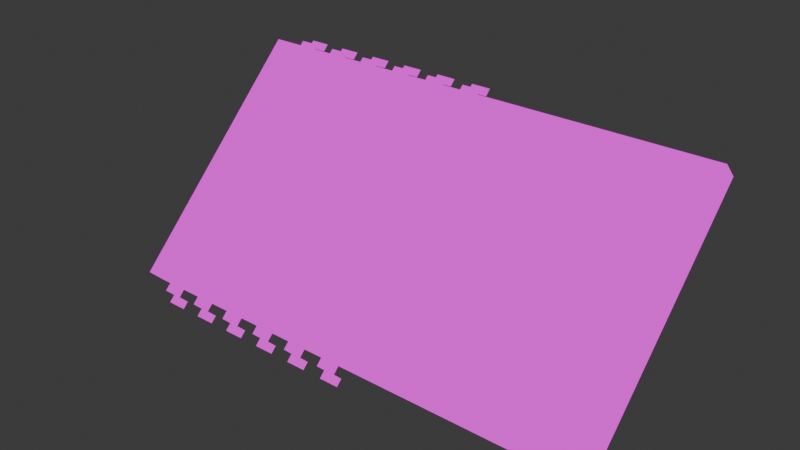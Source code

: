 # Source: radio.blend  (saved by Blender 5.0.119; exported with 4.5.12 LTS)
import bpy
from mathutils import Matrix  # noqa: F401  (used for matrix-valued properties, if any)

bpy.ops.wm.read_factory_settings(use_empty=True)
scene = bpy.context.scene
scene.name = 'Scene'

# ---- collections
col_collection = bpy.data.collections.new('Collection'); scene.collection.children.link(col_collection)

# ---- images (referenced by path relative to the original .blend; pixels are not part of the script)
import os
ASSET_DIR = os.environ.get("B2B_ASSET_DIR", "")  # directory of the original .blend (textures are referenced by path, not embedded)
HERE = os.path.dirname(os.path.abspath(__file__))  # packed textures are extracted next to this script under _unpacked/

def load_image(name, relpath, width, height, colorspace="sRGB"):
    """Load a texture the original file referenced (path relative to the .blend, or extracted next to this script)."""
    p = next((c for c in (os.path.join(HERE, relpath), os.path.join(ASSET_DIR, relpath)) if relpath and os.path.exists(c)), "")
    if p:
        img = bpy.data.images.load(p, check_existing=True)
        img.name = name
    else:  # same state as the original file: an image datablock whose file is absent (Cycles renders it pink)
        img = bpy.data.images.new(name, width, height)
        img.source = "FILE"
        img.filepath = "//" + (relpath or name)
    img.colorspace_settings.name = colorspace
    return img
img_digital_radio_png = load_image('digital_radio.png', 'digital_radio.png', 1024, 1024, 'sRGB')

# ---- materials (node trees are filled in below, after node groups)
mat_material = bpy.data.materials.new('Material')
mat_material.alpha_threshold = 0.0
mat_material.use_backface_culling_lightprobe_volume = False
mat_material.roughness = 0.5
mat_material.line_color = (0.0, 0.0, 0.0, 1.0)

# ---- material node trees
mat_material.use_nodes = True; mat_material.node_tree.nodes.clear()
_N = mat_material.node_tree.nodes; _L = mat_material.node_tree.links
n0 = _N.new('ShaderNodeOutputMaterial'); n0.name = 'Material Output'; n0.location = (200, 100)
n1 = _N.new('ShaderNodeEmission'); n1.name = 'Emission'; n1.location = (-200, 100)
n2 = _N.new('ShaderNodeTexImage'); n2.name = 'Image Texture'; n2.location = (-490, 80)
n2.image = img_digital_radio_png
_L.new(n1.outputs[0], n0.inputs[0])
_L.new(n2.outputs[0], n1.inputs[0])
n0.is_active_output = True

# ---- world
world_world = bpy.data.worlds.new('World'); scene.world = world_world
world_world.use_nodes = True; world_world.node_tree.nodes.clear()
_N = world_world.node_tree.nodes; _L = world_world.node_tree.links
n0 = _N.new('ShaderNodeOutputWorld'); n0.name = 'World Output'; n0.location = (200, 100)
n1 = _N.new('ShaderNodeBackground'); n1.name = 'Background'; n1.location = (-200, 100)
n1.inputs[0].default_value = (0.05088, 0.05088, 0.05088, 1.0)
_L.new(n1.outputs[0], n0.inputs[0])
n0.is_active_output = True
world_world.color = (0.05088, 0.05088, 0.05088)
world_world.sun_shadow_jitter_overblur = 0.0

# ---- meshes
me_digital_radio = bpy.data.meshes.new('digital_radio')
me_digital_radio.from_pydata([(-0.2408, 0.1326, 0.01153), (-0.2408, 0.1326, 8.021e-05), (0.2415, 0.1326, 0.01153), (0.2415, 0.1326, 8.021e-05), (-0.2408, -0.1326, 0.01153), (-0.2408, -0.1326, 8.021e-05), (0.2415, -0.1326, 0.01153), (0.2415, -0.1326, 8.021e-05), (-0.2188, -0.1093, 0.01105), (-0.2188, -0.1093, 0.01478), (-0.2188, 0.1093, 0.01105), (-0.2188, 0.1093, 0.01478), (-0.0001146, -0.1093, 0.01105), (-0.0001146, -0.1093, 0.01478), (-0.0001146, 0.1093, 0.01105), (-0.0001146, 0.1093, 0.01478), (-0.1395, 0.1415, 0.0002307), (-0.1195, 0.1415, 0.0002307), (-0.1395, 0.1415, 0.006545), (-0.1195, 0.1415, 0.006545), (-0.1395, 0.132, 0.006545), (-0.1195, 0.132, 0.006545), (-0.1795, 0.1415, 0.0002307), (-0.1595, 0.1415, 0.0002307), (-0.1795, 0.1415, 0.006545), (-0.1595, 0.1415, 0.006545), (-0.1795, 0.132, 0.006545), (-0.1595, 0.132, 0.006545), (-0.2195, 0.1415, 0.0002307), (-0.1995, 0.1415, 0.0002307), (-0.2195, 0.1415, 0.006545), (-0.1995, 0.1415, 0.006545), (-0.2195, 0.132, 0.006545), (-0.1995, 0.132, 0.006545), (-0.1395, -0.1313, 0.006506), (-0.1195, -0.1313, 0.006506), (-0.1395, -0.1412, 0.006506), (-0.1195, -0.1412, 0.006506), (-0.1395, -0.1412, 0.000191), (-0.1195, -0.1412, 0.000191), (-0.1795, -0.1313, 0.006506), (-0.1595, -0.1313, 0.006506), (-0.1795, -0.1412, 0.006506), (-0.1595, -0.1412, 0.006506), (-0.1795, -0.1412, 0.000191), (-0.1595, -0.1412, 0.000191), (-0.2195, -0.1313, 0.006506), (-0.1995, -0.1313, 0.006506), (-0.2195, -0.1412, 0.006506), (-0.1995, -0.1412, 0.006506), (-0.2195, -0.1412, 0.000191), (-0.1995, -0.1412, 0.000191), (-0.2398, -0.09, 0.006506), (-0.2398, -0.11, 0.006506), (-0.2506, -0.09, 0.006506), (-0.2506, -0.11, 0.006506), (-0.2506, -0.09, 0.000191), (-0.2506, -0.11, 0.000191), (-0.2398, -0.05, 0.006506), (-0.2398, -0.07, 0.006506), (-0.2506, -0.05, 0.006506), (-0.2506, -0.07, 0.006506), (-0.2506, -0.05, 0.000191), (-0.2506, -0.07, 0.000191), (-0.2398, -0.01, 0.006506), (-0.2398, -0.03, 0.006506), (-0.2506, -0.01, 0.006506), (-0.2506, -0.03, 0.006506), (-0.2506, -0.01, 0.000191), (-0.2506, -0.03, 0.000191), (-0.2398, 0.03, 0.006506), (-0.2398, 0.01, 0.006506), (-0.2506, 0.03, 0.006506), (-0.2506, 0.01, 0.006506), (-0.2506, 0.03, 0.000191), (-0.2506, 0.01, 0.000191), (-0.2398, 0.07, 0.006506), (-0.2398, 0.05, 0.006506), (-0.2506, 0.07, 0.006506), (-0.2506, 0.05, 0.006506), (-0.2506, 0.07, 0.000191), (-0.2506, 0.05, 0.000191), (-0.2398, 0.11, 0.006506), (-0.2398, 0.09, 0.006506), (-0.2506, 0.11, 0.006506), (-0.2506, 0.09, 0.006506), (-0.2506, 0.11, 0.000191), (-0.2506, 0.09, 0.000191), (0.02977, 0.1114, 0.01084), (0.02977, 0.1114, 0.01284), (0.04227, 0.0989, 0.01084), (0.04227, 0.0989, 0.01284), (0.02977, -0.06009, 0.01084), (0.02977, -0.06009, 0.01284), (0.04227, -0.06009, 0.01084), (0.04227, -0.06009, 0.01284), (-0.2586, -0.09, 0.000191), (-0.2586, -0.11, 0.000191), (-0.2586, -0.05, 0.000191), (-0.2586, -0.07, 0.000191), (-0.2586, -0.01, 0.000191), (-0.2586, -0.03, 0.000191), (-0.2586, 0.03, 0.000191), (-0.2586, 0.01, 0.000191), (-0.2586, 0.07, 0.000191), (-0.2586, 0.05, 0.000191), (-0.2586, 0.11, 0.000191), (-0.2586, 0.09, 0.000191), (-0.1395, -0.1492, 0.000191), (-0.1195, -0.1492, 0.000191), (-0.1795, -0.1492, 0.000191), (-0.1595, -0.1492, 0.000191), (-0.2195, -0.1492, 0.000191), (-0.1995, -0.1492, 0.000191), (-0.1395, 0.1495, 0.0002307), (-0.1195, 0.1495, 0.0002307), (-0.1795, 0.1495, 0.0002307), (-0.1595, 0.1495, 0.0002307), (-0.2195, 0.1495, 0.0002307), (-0.1995, 0.1495, 0.0002307), (-0.01952, -0.1313, 0.006506), (0.0004782, -0.1313, 0.006506), (-0.01952, -0.1412, 0.006506), (0.0004782, -0.1412, 0.006506), (-0.01952, -0.1412, 0.000191), (0.0004782, -0.1412, 0.000191), (-0.05952, -0.1313, 0.006506), (-0.03952, -0.1313, 0.006506), (-0.05952, -0.1412, 0.006506), (-0.03952, -0.1412, 0.006506), (-0.05952, -0.1412, 0.000191), (-0.03952, -0.1412, 0.000191), (-0.09952, -0.1313, 0.006506), (-0.07952, -0.1313, 0.006506), (-0.09952, -0.1412, 0.006506), (-0.07952, -0.1412, 0.006506), (-0.09952, -0.1412, 0.000191), (-0.07952, -0.1412, 0.000191), (-0.01952, -0.1492, 0.000191), (0.0004782, -0.1492, 0.000191), (-0.05952, -0.1492, 0.000191), (-0.03952, -0.1492, 0.000191), (-0.09952, -0.1492, 0.000191), (-0.07952, -0.1492, 0.000191), (-0.01952, 0.1415, 0.0002307), (0.0004782, 0.1415, 0.0002307), (-0.01952, 0.1415, 0.006545), (0.0004782, 0.1415, 0.006545), (-0.01952, 0.132, 0.006545), (0.0004782, 0.132, 0.006545), (-0.05952, 0.1415, 0.0002307), (-0.03952, 0.1415, 0.0002307), (-0.05952, 0.1415, 0.006545), (-0.03952, 0.1415, 0.006545), (-0.05952, 0.132, 0.006545), (-0.03952, 0.132, 0.006545), (-0.09952, 0.1415, 0.0002307), (-0.07952, 0.1415, 0.0002307), (-0.09952, 0.1415, 0.006545), (-0.07952, 0.1415, 0.006545), (-0.09952, 0.132, 0.006545), (-0.07952, 0.132, 0.006545), (-0.01952, 0.1495, 0.0002307), (0.0004782, 0.1495, 0.0002307), (-0.05952, 0.1495, 0.0002307), (-0.03952, 0.1495, 0.0002307), (-0.09952, 0.1495, 0.0002307), (-0.07952, 0.1495, 0.0002307), (0.2003, 0.1114, 0.01084), (0.2003, 0.1114, 0.01284), (0.1878, 0.09888, 0.01084), (0.1878, 0.09888, 0.01284), (0.02982, 0.1114, 0.01084), (0.02982, 0.1114, 0.01284), (0.04243, 0.09888, 0.01084), (0.04243, 0.09888, 0.01284), (0.2003, 0.06016, 0.01084), (0.2003, 0.06016, 0.01284), (0.1878, 0.07269, 0.01084), (0.1878, 0.07269, 0.01284), (0.2003, 0.1115, 0.01084), (0.2003, 0.1115, 0.01284), (0.1878, 0.09884, 0.01084), (0.1878, 0.09884, 0.01284), (0.1367, 0.0604, 0.01084), (0.1367, 0.0604, 0.01284), (0.1245, 0.0729, 0.01084), (0.1245, 0.0729, 0.01284), (0.2002, 0.0604, 0.01084), (0.2002, 0.0604, 0.01284), (0.1881, 0.0729, 0.01084), (0.1881, 0.0729, 0.01284), (0.1246, 0.07314, 0.01084), (0.1246, 0.07314, 0.01284), (0.1371, 0.06086, 0.01084), (0.1371, 0.06086, 0.01284), (0.1246, 0.03593, 0.01084), (0.1246, 0.03593, 0.01284), (0.1371, 0.04844, 0.01084), (0.1371, 0.04844, 0.01284), (0.1246, 0.03597, 0.01084), (0.1246, 0.03597, 0.01284), (0.1369, 0.04847, 0.01084), (0.1369, 0.04847, 0.01284), (0.1883, 0.03597, 0.01084), (0.1883, 0.03597, 0.01284), (0.2006, 0.04847, 0.01084), (0.2006, 0.04847, 0.01284), (0.2007, 0.01133, 0.01284), (0.2007, 0.01133, 0.01084), (0.1882, 0.02369, 0.01284), (0.1882, 0.02369, 0.01084), (0.2007, 0.04854, 0.01284), (0.2007, 0.04854, 0.01084), (0.1882, 0.03602, 0.01284), (0.1882, 0.03602, 0.01084), (0.1367, 0.0114, 0.01084), (0.1367, 0.0114, 0.01284), (0.1247, 0.0239, 0.01084), (0.1247, 0.0239, 0.01284), (0.2007, 0.0114, 0.01084), (0.2007, 0.0114, 0.01284), (0.1881, 0.0239, 0.01084), (0.1881, 0.0239, 0.01284), (0.1246, 0.02414, 0.01084), (0.1246, 0.02414, 0.01284), (0.1371, 0.01173, 0.01084), (0.1371, 0.01173, 0.01284), (0.1246, -0.01307, 0.01084), (0.1246, -0.01307, 0.01284), (0.1371, -0.0007991, 0.01084), (0.1371, -0.0007991, 0.01284), (0.1246, -0.01303, 0.01084), (0.1246, -0.01303, 0.01284), (0.1369, -0.0005253, 0.01084), (0.1369, -0.0005253, 0.01284), (0.1883, -0.01303, 0.01084), (0.1883, -0.01303, 0.01284), (0.2006, -0.0005253, 0.01084), (0.2006, -0.0005253, 0.01284), (0.2007, -0.03767, 0.01284), (0.2007, -0.03767, 0.01084), (0.1882, -0.02518, 0.01284), (0.1882, -0.02518, 0.01084), (0.2007, -0.0004565, 0.01284), (0.2007, -0.0004565, 0.01084), (0.1882, -0.01282, 0.01284), (0.1882, -0.01282, 0.01084), (0.1367, -0.0376, 0.01084), (0.1367, -0.0376, 0.01284), (0.1246, -0.0251, 0.01084), (0.1246, -0.0251, 0.01284), (0.2006, -0.0376, 0.01084), (0.2006, -0.0376, 0.01284), (0.1881, -0.0251, 0.01084), (0.1881, -0.0251, 0.01284), (0.1246, -0.02486, 0.01084), (0.1246, -0.02486, 0.01284), (0.1371, -0.03737, 0.01084), (0.1371, -0.03737, 0.01284), (0.1246, -0.06207, 0.01084), (0.1246, -0.06207, 0.01284), (0.1371, -0.04935, 0.01084), (0.1371, -0.04935, 0.01284), (0.1246, -0.06203, 0.01084), (0.1246, -0.06203, 0.01284), (0.1369, -0.04953, 0.01084), (0.1369, -0.04953, 0.01284), (0.1883, -0.06203, 0.01084), (0.1883, -0.06203, 0.01284), (0.2007, -0.04953, 0.01084), (0.2007, -0.04953, 0.01284), (0.2007, -0.08667, 0.01284), (0.2007, -0.08667, 0.01084), (0.1882, -0.08667, 0.01284), (0.1882, -0.08667, 0.01084), (0.2007, -0.04946, 0.01284), (0.2007, -0.04946, 0.01084), (0.1882, -0.06204, 0.01284), (0.1882, -0.06204, 0.01084)], [], [(0, 4, 6, 2), (3, 2, 6, 7), (7, 6, 4, 5), (5, 1, 3, 7), (1, 0, 2, 3), (5, 4, 0, 1), (8, 9, 11, 10), (10, 11, 15, 14), (14, 15, 13, 12), (12, 13, 9, 8), (15, 11, 9, 13), (18, 19, 17, 16), (18, 20, 21, 19), (24, 25, 23, 22), (24, 26, 27, 25), (30, 31, 29, 28), (30, 32, 33, 31), (37, 35, 34, 36), (37, 36, 38, 39), (43, 41, 40, 42), (43, 42, 44, 45), (49, 47, 46, 48), (49, 48, 50, 51), (55, 53, 52, 54), (55, 54, 56, 57), (61, 59, 58, 60), (61, 60, 62, 63), (67, 65, 64, 66), (67, 66, 68, 69), (73, 71, 70, 72), (73, 72, 74, 75), (79, 77, 76, 78), (79, 78, 80, 81), (85, 83, 82, 84), (85, 84, 86, 87), (90, 91, 95, 94), (89, 88, 92, 93), (91, 89, 93, 95), (57, 56, 96, 97), (63, 62, 98, 99), (69, 68, 100, 101), (75, 74, 102, 103), (81, 80, 104, 105), (87, 86, 106, 107), (51, 50, 112, 113), (45, 44, 110, 111), (39, 38, 108, 109), (28, 29, 119, 118), (22, 23, 117, 116), (16, 17, 115, 114), (123, 121, 120, 122), (123, 122, 124, 125), (129, 127, 126, 128), (129, 128, 130, 131), (135, 133, 132, 134), (135, 134, 136, 137), (137, 136, 142, 143), (131, 130, 140, 141), (125, 124, 138, 139), (146, 147, 145, 144), (146, 148, 149, 147), (152, 153, 151, 150), (152, 154, 155, 153), (158, 159, 157, 156), (158, 160, 161, 159), (156, 157, 167, 166), (150, 151, 165, 164), (144, 145, 163, 162), (170, 171, 175, 174), (169, 168, 172, 173), (171, 169, 173, 175), (178, 179, 183, 182), (177, 176, 180, 181), (179, 177, 181, 183), (186, 187, 191, 190), (185, 184, 188, 189), (187, 185, 189, 191), (194, 195, 199, 198), (193, 192, 196, 197), (195, 193, 197, 199), (202, 203, 207, 206), (201, 200, 204, 205), (203, 201, 205, 207), (212, 214, 210, 208), (214, 215, 211, 210), (213, 212, 208, 209), (218, 219, 223, 222), (217, 216, 220, 221), (219, 217, 221, 223), (226, 227, 231, 230), (225, 224, 228, 229), (227, 225, 229, 231), (234, 235, 239, 238), (233, 232, 236, 237), (235, 233, 237, 239), (244, 246, 242, 240), (246, 247, 243, 242), (245, 244, 240, 241), (250, 251, 255, 254), (249, 248, 252, 253), (251, 249, 253, 255), (258, 259, 263, 262), (257, 256, 260, 261), (259, 257, 261, 263), (266, 267, 271, 270), (265, 264, 268, 269), (267, 265, 269, 271), (276, 278, 274, 272), (278, 279, 275, 274), (277, 276, 272, 273), (274, 275, 273, 272), (93, 92, 94, 95)])
me_digital_radio.polygons.foreach_set('use_smooth', [True] * 112)
_uv = me_digital_radio.uv_layers.new(name='UVMap')
_uv.uv.foreach_set('vector', [0.9738, 0.8628, 0.9738, 0.8628, 0.9738, 0.8628, 0.9738, 0.8628, 0.9738, 0.8628, 0.9738, 0.8628, 0.9738, 0.8628, 0.9738, 0.8628, 0.9738, 0.8628, 0.9738, 0.8628, 0.9738, 0.8628, 0.9738, 0.8628, 0.9738, 0.8628, 0.9738, 0.8628, 0.9738, 0.8628, 0.9738, 0.8628, 0.9738, 0.8628, 0.9738, 0.8628, 0.9738, 0.8628, 0.9738, 0.8628, 0.9738, 0.8628, 0.9738, 0.8628, 0.9738, 0.8628, 0.9738, 0.8628, 0.9726, 0.9726, 0.9726, 0.9726, 0.9726, 0.9726, 0.9726, 0.9726, 0.9726, 0.9726, 0.9726, 0.9726, 0.9726, 0.9726, 0.9726, 0.9726, 0.9726, 0.9726, 0.9726, 0.9726, 0.9726, 0.9726, 0.9726, 0.9726, 0.9726, 0.9726, 0.9726, 0.9726, 0.9726, 0.9726, 0.9726, 0.9726, 0.8888, 1.0, -5.96e-08, 0.9999, 5.609e-05, 0.1111, 0.8888, 0.1111, 0.9791, 0.9115, 0.9791, 0.9115, 0.9791, 0.9115, 0.9791, 0.9115, 0.9791, 0.9115, 0.9791, 0.9115, 0.9791, 0.9115, 0.9791, 0.9115, 0.9791, 0.9115, 0.9791, 0.9115, 0.9791, 0.9115, 0.9791, 0.9115, 0.9791, 0.9115, 0.9791, 0.9115, 0.9791, 0.9115, 0.9791, 0.9115, 0.9791, 0.9115, 0.9791, 0.9115, 0.9791, 0.9115, 0.9791, 0.9115, 0.9791, 0.9115, 0.9791, 0.9115, 0.9791, 0.9115, 0.9791, 0.9115, 0.9791, 0.9115, 0.9791, 0.9115, 0.9791, 0.9115, 0.9791, 0.9115, 0.9791, 0.9115, 0.9791, 0.9115, 0.9791, 0.9115, 0.9791, 0.9115, 0.9791, 0.9115, 0.9791, 0.9115, 0.9791, 0.9115, 0.9791, 0.9115, 0.9791, 0.9115, 0.9791, 0.9115, 0.9791, 0.9115, 0.9791, 0.9115, 0.9791, 0.9115, 0.9791, 0.9115, 0.9791, 0.9115, 0.9791, 0.9115, 0.9791, 0.9115, 0.9791, 0.9115, 0.9791, 0.9115, 0.9791, 0.9115, 0.9791, 0.9115, 0.9791, 0.9115, 0.9791, 0.9115, 0.9791, 0.9115, 0.9791, 0.9115, 0.9791, 0.9115, 0.9791, 0.9115, 0.9791, 0.9115, 0.9791, 0.9115, 0.9791, 0.9115, 0.9791, 0.9115, 0.9791, 0.9115, 0.9791, 0.9115, 0.9791, 0.9115, 0.9791, 0.9115, 0.9791, 0.9115, 0.9791, 0.9115, 0.9791, 0.9115, 0.9791, 0.9115, 0.9791, 0.9115, 0.9791, 0.9115, 0.9791, 0.9115, 0.9791, 0.9115, 0.9791, 0.9115, 0.9791, 0.9115, 0.9791, 0.9115, 0.9791, 0.9115, 0.9791, 0.9115, 0.9791, 0.9115, 0.9791, 0.9115, 0.9791, 0.9115, 0.9791, 0.9115, 0.9791, 0.9115, 0.9791, 0.9115, 0.9791, 0.9115, 0.9791, 0.9115, 0.9791, 0.9115, 0.9791, 0.9115, 0.9791, 0.9115, 0.9791, 0.9115, 0.9791, 0.9115, 0.9791, 0.9115, 0.9791, 0.9115, 0.9791, 0.9115, 0.9791, 0.9115, 0.9791, 0.9115, 0.9791, 0.9115, 0.9791, 0.9115, 0.9737, 0.8122, 0.9737, 0.8122, 0.9737, 0.8122, 0.9737, 0.8122, 0.9737, 0.8122, 0.9737, 0.8122, 0.9737, 0.8122, 0.9737, 0.8122, 0.9737, 0.8122, 0.9737, 0.8122, 0.9737, 0.8122, 0.9737, 0.8122, 0.9791, 0.9115, 0.9791, 0.9115, 0.9791, 0.9115, 0.9791, 0.9115, 0.9791, 0.9115, 0.9791, 0.9115, 0.9791, 0.9115, 0.9791, 0.9115, 0.9791, 0.9115, 0.9791, 0.9115, 0.9791, 0.9115, 0.9791, 0.9115, 0.9791, 0.9115, 0.9791, 0.9115, 0.9791, 0.9115, 0.9791, 0.9115, 0.9791, 0.9115, 0.9791, 0.9115, 0.9791, 0.9115, 0.9791, 0.9115, 0.9791, 0.9115, 0.9791, 0.9115, 0.9791, 0.9115, 0.9791, 0.9115, 0.9791, 0.9115, 0.9791, 0.9115, 0.9791, 0.9115, 0.9791, 0.9115, 0.9791, 0.9115, 0.9791, 0.9115, 0.9791, 0.9115, 0.9791, 0.9115, 0.9791, 0.9115, 0.9791, 0.9115, 0.9791, 0.9115, 0.9791, 0.9115, 0.9791, 0.9115, 0.9791, 0.9115, 0.9791, 0.9115, 0.9791, 0.9115, 0.9791, 0.9115, 0.9791, 0.9115, 0.9791, 0.9115, 0.9791, 0.9115, 0.9791, 0.9115, 0.9791, 0.9115, 0.9791, 0.9115, 0.9791, 0.9115, 0.9791, 0.9115, 0.9791, 0.9115, 0.9791, 0.9115, 0.9791, 0.9115, 0.9791, 0.9115, 0.9791, 0.9115, 0.9791, 0.9115, 0.9791, 0.9115, 0.9791, 0.9115, 0.9791, 0.9115, 0.9791, 0.9115, 0.9791, 0.9115, 0.9791, 0.9115, 0.9791, 0.9115, 0.9791, 0.9115, 0.9791, 0.9115, 0.9791, 0.9115, 0.9791, 0.9115, 0.9791, 0.9115, 0.9791, 0.9115, 0.9791, 0.9115, 0.9791, 0.9115, 0.9791, 0.9115, 0.9791, 0.9115, 0.9791, 0.9115, 0.9791, 0.9115, 0.9791, 0.9115, 0.9791, 0.9115, 0.9791, 0.9115, 0.9791, 0.9115, 0.9791, 0.9115, 0.9791, 0.9115, 0.9791, 0.9115, 0.9791, 0.9115, 0.9791, 0.9115, 0.9791, 0.9115, 0.9791, 0.9115, 0.9791, 0.9115, 0.9791, 0.9115, 0.9791, 0.9115, 0.9791, 0.9115, 0.9791, 0.9115, 0.9791, 0.9115, 0.9791, 0.9115, 0.9791, 0.9115, 0.9791, 0.9115, 0.9791, 0.9115, 0.9791, 0.9115, 0.9791, 0.9115, 0.9791, 0.9115, 0.9791, 0.9115, 0.9791, 0.9115, 0.9791, 0.9115, 0.9791, 0.9115, 0.9791, 0.9115, 0.9791, 0.9115, 0.9791, 0.9115, 0.9791, 0.9115, 0.9791, 0.9115, 0.9791, 0.9115, 0.9791, 0.9115, 0.9791, 0.9115, 0.9791, 0.9115, 0.9791, 0.9115, 0.9791, 0.9115, 0.9791, 0.9115, 0.9791, 0.9115, 0.9791, 0.9115, 0.9791, 0.9115, 0.9791, 0.9115, 0.9791, 0.9115, 0.9791, 0.9115, 0.9737, 0.8122, 0.9737, 0.8122, 0.9737, 0.8122, 0.9737, 0.8122, 0.9737, 0.8122, 0.9737, 0.8122, 0.9737, 0.8122, 0.9737, 0.8122, 0.9737, 0.8122, 0.9737, 0.8122, 0.9737, 0.8122, 0.9737, 0.8122, 0.9737, 0.8122, 0.9737, 0.8122, 0.9737, 0.8122, 0.9737, 0.8122, 0.9737, 0.8122, 0.9737, 0.8122, 0.9737, 0.8122, 0.9737, 0.8122, 0.9737, 0.8122, 0.9737, 0.8122, 0.9737, 0.8122, 0.9737, 0.8122, 0.9737, 0.8122, 0.9737, 0.8122, 0.9737, 0.8122, 0.9737, 0.8122, 0.9737, 0.8122, 0.9737, 0.8122, 0.9737, 0.8122, 0.9737, 0.8122, 0.9737, 0.8122, 0.9737, 0.8122, 0.9737, 0.8122, 0.9737, 0.8122, 0.9737, 0.8122, 0.9737, 0.8122, 0.9737, 0.8122, 0.9737, 0.8122, 0.9737, 0.8122, 0.9737, 0.8122, 0.9737, 0.8122, 0.9737, 0.8122, 0.9737, 0.8122, 0.9737, 0.8122, 0.9737, 0.8122, 0.9737, 0.8122, 0.9737, 0.8122, 0.9737, 0.8122, 0.9737, 0.8122, 0.9737, 0.8122, 0.9737, 0.8122, 0.9737, 0.8122, 0.9737, 0.8122, 0.9737, 0.8122, 0.9737, 0.8122, 0.9737, 0.8122, 0.9737, 0.8122, 0.9737, 0.8122, 0.9737, 0.8122, 0.9737, 0.8122, 0.9737, 0.8122, 0.9737, 0.8122, 0.9737, 0.8122, 0.9737, 0.8122, 0.9737, 0.8122, 0.9737, 0.8122, 0.9737, 0.8122, 0.9737, 0.8122, 0.9737, 0.8122, 0.9737, 0.8122, 0.9737, 0.8122, 0.9737, 0.8122, 0.9737, 0.8122, 0.9737, 0.8122, 0.9737, 0.8122, 0.9737, 0.8122, 0.9737, 0.8122, 0.9737, 0.8122, 0.9737, 0.8122, 0.9737, 0.8122, 0.9737, 0.8122, 0.9737, 0.8122, 0.9737, 0.8122, 0.9737, 0.8122, 0.9737, 0.8122, 0.9737, 0.8122, 0.9737, 0.8122, 0.9737, 0.8122, 0.9737, 0.8122, 0.9737, 0.8122, 0.9737, 0.8122, 0.9737, 0.8122, 0.9737, 0.8122, 0.9737, 0.8122, 0.9737, 0.8122, 0.9737, 0.8122, 0.9737, 0.8122, 0.9737, 0.8122, 0.9737, 0.8122, 0.9737, 0.8122, 0.9737, 0.8122, 0.9737, 0.8122, 0.9737, 0.8122, 0.9737, 0.8122, 0.9737, 0.8122, 0.9737, 0.8122, 0.9737, 0.8122, 0.9737, 0.8122, 0.9737, 0.8122, 0.9737, 0.8122, 0.9737, 0.8122, 0.9737, 0.8122, 0.9737, 0.8122, 0.9737, 0.8122, 0.9737, 0.8122, 0.9737, 0.8122, 0.9737, 0.8122, 0.9737, 0.8122, 0.9737, 0.8122, 0.9737, 0.8122, 0.9737, 0.8122, 0.9737, 0.8122, 0.9737, 0.8122, 0.9737, 0.8122, 0.9737, 0.8122, 0.9737, 0.8122, 0.9737, 0.8122, 0.9737, 0.8122, 0.9737, 0.8122, 0.9737, 0.8122, 0.9737, 0.8122, 0.9737, 0.8122, 0.9737, 0.8122, 0.9737, 0.8122, 0.9737, 0.8122, 0.9737, 0.8122, 0.9737, 0.8122, 0.9737, 0.8122, 0.9737, 0.8122, 0.9737, 0.8122, 0.9737, 0.8122, 0.9737, 0.8122, 0.9737, 0.8122, 0.9737, 0.8122, 0.9737, 0.8122, 0.9737, 0.8122, 0.9737, 0.8122, 0.9737, 0.8122, 0.9737, 0.8122, 0.9737, 0.8122, 0.9737, 0.8122, 0.9737, 0.8122, 0.9737, 0.8122, 0.9737, 0.8122, 0.9737, 0.8122, 0.9737, 0.8122, 0.9737, 0.8122, 0.9737, 0.8122, 0.9737, 0.8122, 0.9737, 0.8122, 0.9737, 0.8122, 0.9737, 0.8122, 0.9737, 0.8122, 0.9737, 0.8122, 0.9737, 0.8122, 0.9737, 0.8122, 0.9737, 0.8122, 0.9737, 0.8122, 0.9737, 0.8122, 0.9737, 0.8122, 0.9737, 0.8122, 0.9737, 0.8122, 0.9737, 0.8122, 0.9737, 0.8122])
me_digital_radio.materials.append(mat_material)
me_digital_radio.use_mirror_vertex_groups = False
me_digital_radio.update()

# ---- objects
ob_digital_radio = bpy.data.objects.new('digital_radio', me_digital_radio)

# ---- transforms, parenting, visibility, modifiers, constraints
ob_digital_radio.location = (0.0, 0.0, 0.4444)
ob_digital_radio.rotation_euler = (0.7854, -0.0, 0.0)
ob_digital_radio.scale = (1.8, 1.8, 3.6)
ob_digital_radio.lock_rotations_4d = False
ob_digital_radio.empty_display_type = 'ARROWS'
ob_digital_radio.lineart.crease_threshold = 0.0

# ---- collection membership
col_collection.objects.link(ob_digital_radio)

# ---- scene / render settings (as saved in the file)
scene.frame_start = 1; scene.frame_end = 250; scene.frame_set(1)
scene.render.engine = 'BLENDER_EEVEE_NEXT'
scene.render.bake_bias = 0.0
scene.render.bake_samples = 0
scene.cycles.sampling_pattern = 'TABULATED_SOBOL'
scene.eevee.use_volume_custom_range = False
bpy.context.view_layer.update()

# ---- added for rendering (the .blend has no active camera): camera
cam_auto = bpy.data.cameras.new('AutoCamera')
cam_auto.lens = 50.0
cam_auto.sensor_width = 36.0
cam_auto.clip_end = 1000.0
ob_auto_camera = bpy.data.objects.new('AutoCamera', cam_auto)
scene.collection.objects.link(ob_auto_camera)
ob_auto_camera.location = (0.980646, -1.21396, 1.26033)
ob_auto_camera.rotation_euler = (1.09748, -7.21219e-08, 0.694738)
scene.camera = ob_auto_camera
bpy.context.view_layer.update()
